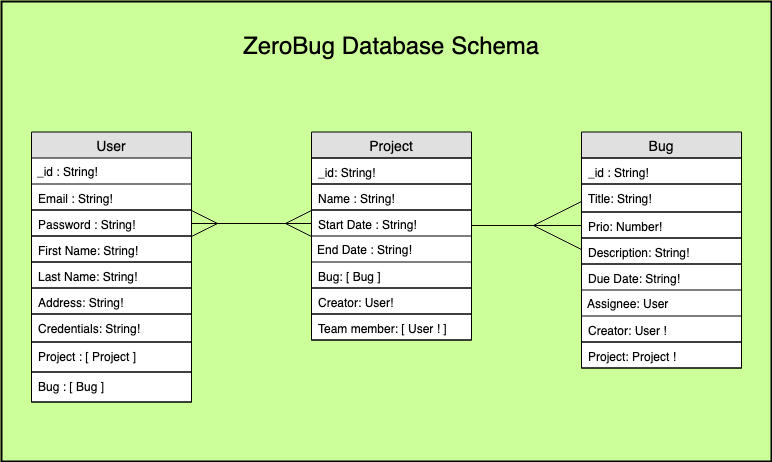

The diagram above was exported from draw.io. Its source (the exported page's mxGraphModel, read from the mxfile embedded in the PNG):
<mxGraphModel dx="786" dy="546" grid="1" gridSize="10" guides="1" tooltips="1" connect="1" arrows="1" fold="1" page="1" pageScale="1" pageWidth="1100" pageHeight="850" background="#CCFF99" math="0" shadow="0">
  <root>
    <mxCell id="0" />
    <mxCell id="1" parent="0" />
    <mxCell id="b464miWK1Xh6s0gzz7mY-67" value="" style="rounded=0;arcSize=10;strokeColor=#000000;fillColor=none;gradientColor=none;strokeWidth=2;shadow=0;labelBackgroundColor=none;fontSize=24;fontColor=none;" parent="1" vertex="1">
      <mxGeometry x="120" y="80" width="770" height="460" as="geometry" />
    </mxCell>
    <mxCell id="b464miWK1Xh6s0gzz7mY-13" value="User" style="swimlane;fontStyle=0;childLayout=stackLayout;horizontal=1;startSize=26;fillColor=#e0e0e0;horizontalStack=0;resizeParent=1;resizeParentMax=0;resizeLast=0;collapsible=1;marginBottom=0;swimlaneFillColor=#ffffff;align=center;fontSize=14;" parent="1" vertex="1">
      <mxGeometry x="150" y="210.5" width="160" height="270" as="geometry" />
    </mxCell>
    <mxCell id="b464miWK1Xh6s0gzz7mY-14" value="_id : String!" style="text;strokeColor=none;fillColor=none;spacingLeft=4;spacingRight=4;overflow=hidden;rotatable=0;points=[[0,0.5],[1,0.5]];portConstraint=eastwest;fontSize=12;" parent="b464miWK1Xh6s0gzz7mY-13" vertex="1">
      <mxGeometry y="26" width="160" height="26" as="geometry" />
    </mxCell>
    <mxCell id="b464miWK1Xh6s0gzz7mY-15" value="Email : String!" style="text;strokeColor=#000000;fillColor=none;spacingLeft=4;spacingRight=4;overflow=hidden;rotatable=0;points=[[0,0.5],[1,0.5]];portConstraint=eastwest;fontSize=12;" parent="b464miWK1Xh6s0gzz7mY-13" vertex="1">
      <mxGeometry y="52" width="160" height="26" as="geometry" />
    </mxCell>
    <mxCell id="b464miWK1Xh6s0gzz7mY-16" value="Password : String!" style="text;strokeColor=#000000;fillColor=none;spacingLeft=4;spacingRight=4;overflow=hidden;rotatable=0;points=[[0,0.5],[1,0.5]];portConstraint=eastwest;fontSize=12;" parent="b464miWK1Xh6s0gzz7mY-13" vertex="1">
      <mxGeometry y="78" width="160" height="26" as="geometry" />
    </mxCell>
    <mxCell id="b464miWK1Xh6s0gzz7mY-20" value="First Name: String!" style="text;strokeColor=#000000;fillColor=none;spacingLeft=4;spacingRight=4;overflow=hidden;rotatable=0;points=[[0,0.5],[1,0.5]];portConstraint=eastwest;fontSize=12;" parent="b464miWK1Xh6s0gzz7mY-13" vertex="1">
      <mxGeometry y="104" width="160" height="26" as="geometry" />
    </mxCell>
    <mxCell id="b464miWK1Xh6s0gzz7mY-21" value="Last Name: String!" style="text;strokeColor=#000000;fillColor=none;spacingLeft=4;spacingRight=4;overflow=hidden;rotatable=0;points=[[0,0.5],[1,0.5]];portConstraint=eastwest;fontSize=12;" parent="b464miWK1Xh6s0gzz7mY-13" vertex="1">
      <mxGeometry y="130" width="160" height="26" as="geometry" />
    </mxCell>
    <mxCell id="b464miWK1Xh6s0gzz7mY-22" value="Address: String!" style="text;strokeColor=#000000;fillColor=none;spacingLeft=4;spacingRight=4;overflow=hidden;rotatable=0;points=[[0,0.5],[1,0.5]];portConstraint=eastwest;fontSize=12;" parent="b464miWK1Xh6s0gzz7mY-13" vertex="1">
      <mxGeometry y="156" width="160" height="26" as="geometry" />
    </mxCell>
    <mxCell id="b464miWK1Xh6s0gzz7mY-17" value="Credentials: String!" style="text;strokeColor=#000000;fillColor=none;spacingLeft=4;spacingRight=4;overflow=hidden;rotatable=0;points=[[0,0.5],[1,0.5]];portConstraint=eastwest;fontSize=12;" parent="b464miWK1Xh6s0gzz7mY-13" vertex="1">
      <mxGeometry y="182" width="160" height="28" as="geometry" />
    </mxCell>
    <mxCell id="b464miWK1Xh6s0gzz7mY-19" value="Project : [ Project ] " style="text;strokeColor=#000000;fillColor=none;spacingLeft=4;spacingRight=4;overflow=hidden;rotatable=0;points=[[0,0.5],[1,0.5]];portConstraint=eastwest;fontSize=12;" parent="b464miWK1Xh6s0gzz7mY-13" vertex="1">
      <mxGeometry y="210" width="160" height="30" as="geometry" />
    </mxCell>
    <mxCell id="b464miWK1Xh6s0gzz7mY-47" value="Bug : [ Bug ]" style="text;strokeColor=#000000;fillColor=none;spacingLeft=4;spacingRight=4;overflow=hidden;rotatable=0;points=[[0,0.5],[1,0.5]];portConstraint=eastwest;fontSize=12;" parent="b464miWK1Xh6s0gzz7mY-13" vertex="1">
      <mxGeometry y="240" width="160" height="30" as="geometry" />
    </mxCell>
    <mxCell id="b464miWK1Xh6s0gzz7mY-23" value="Project" style="swimlane;fontStyle=0;childLayout=stackLayout;horizontal=1;startSize=26;fillColor=#e0e0e0;horizontalStack=0;resizeParent=1;resizeParentMax=0;resizeLast=0;collapsible=1;marginBottom=0;swimlaneFillColor=#ffffff;align=center;fontSize=14;strokeColor=#000000;" parent="1" vertex="1">
      <mxGeometry x="430" y="210.5" width="160" height="208" as="geometry" />
    </mxCell>
    <mxCell id="b464miWK1Xh6s0gzz7mY-24" value="_id: String!" style="text;strokeColor=#000000;fillColor=none;spacingLeft=4;spacingRight=4;overflow=hidden;rotatable=0;points=[[0,0.5],[1,0.5]];portConstraint=eastwest;fontSize=12;" parent="b464miWK1Xh6s0gzz7mY-23" vertex="1">
      <mxGeometry y="26" width="160" height="26" as="geometry" />
    </mxCell>
    <mxCell id="b464miWK1Xh6s0gzz7mY-25" value="Name : String!" style="text;strokeColor=#000000;fillColor=none;spacingLeft=4;spacingRight=4;overflow=hidden;rotatable=0;points=[[0,0.5],[1,0.5]];portConstraint=eastwest;fontSize=12;" parent="b464miWK1Xh6s0gzz7mY-23" vertex="1">
      <mxGeometry y="52" width="160" height="26" as="geometry" />
    </mxCell>
    <mxCell id="b464miWK1Xh6s0gzz7mY-26" value="Start Date : String!" style="text;strokeColor=#000000;fillColor=none;spacingLeft=4;spacingRight=4;overflow=hidden;rotatable=0;points=[[0,0.5],[1,0.5]];portConstraint=eastwest;fontSize=12;" parent="b464miWK1Xh6s0gzz7mY-23" vertex="1">
      <mxGeometry y="78" width="160" height="26" as="geometry" />
    </mxCell>
    <mxCell id="b464miWK1Xh6s0gzz7mY-32" value="End Date : String!" style="text;strokeColor=none;fillColor=none;spacingLeft=4;spacingRight=4;overflow=hidden;rotatable=0;points=[[0,0.5],[1,0.5]];portConstraint=eastwest;fontSize=12;" parent="b464miWK1Xh6s0gzz7mY-23" vertex="1">
      <mxGeometry y="104" width="160" height="26" as="geometry" />
    </mxCell>
    <mxCell id="b464miWK1Xh6s0gzz7mY-33" value="Bug: [ Bug ]" style="text;strokeColor=#000000;fillColor=none;spacingLeft=4;spacingRight=4;overflow=hidden;rotatable=0;points=[[0,0.5],[1,0.5]];portConstraint=eastwest;fontSize=12;" parent="b464miWK1Xh6s0gzz7mY-23" vertex="1">
      <mxGeometry y="130" width="160" height="26" as="geometry" />
    </mxCell>
    <mxCell id="b464miWK1Xh6s0gzz7mY-34" value="Creator: User!" style="text;strokeColor=#000000;fillColor=none;spacingLeft=4;spacingRight=4;overflow=hidden;rotatable=0;points=[[0,0.5],[1,0.5]];portConstraint=eastwest;fontSize=12;" parent="b464miWK1Xh6s0gzz7mY-23" vertex="1">
      <mxGeometry y="156" width="160" height="26" as="geometry" />
    </mxCell>
    <mxCell id="uWCzwFvwOjxYqWMEq02q-1" value="Team member: [ User ! ]" style="text;strokeColor=#000000;fillColor=none;spacingLeft=4;spacingRight=4;overflow=hidden;rotatable=0;points=[[0,0.5],[1,0.5]];portConstraint=eastwest;fontSize=12;" parent="b464miWK1Xh6s0gzz7mY-23" vertex="1">
      <mxGeometry y="182" width="160" height="26" as="geometry" />
    </mxCell>
    <mxCell id="b464miWK1Xh6s0gzz7mY-35" value="Bug" style="swimlane;fontStyle=0;childLayout=stackLayout;horizontal=1;startSize=26;fillColor=#e0e0e0;horizontalStack=0;resizeParent=1;resizeParentMax=0;resizeLast=0;collapsible=1;marginBottom=0;swimlaneFillColor=#ffffff;align=center;fontSize=14;strokeColor=#000000;" parent="1" vertex="1">
      <mxGeometry x="700" y="210.5" width="160" height="236" as="geometry" />
    </mxCell>
    <mxCell id="b464miWK1Xh6s0gzz7mY-36" value="_id : String!" style="text;strokeColor=#000000;fillColor=none;spacingLeft=4;spacingRight=4;overflow=hidden;rotatable=0;points=[[0,0.5],[1,0.5]];portConstraint=eastwest;fontSize=12;" parent="b464miWK1Xh6s0gzz7mY-35" vertex="1">
      <mxGeometry y="26" width="160" height="26" as="geometry" />
    </mxCell>
    <mxCell id="b464miWK1Xh6s0gzz7mY-37" value="Title: String!" style="text;strokeColor=#000000;fillColor=none;spacingLeft=4;spacingRight=4;overflow=hidden;rotatable=0;points=[[0,0.5],[1,0.5]];portConstraint=eastwest;fontSize=12;" parent="b464miWK1Xh6s0gzz7mY-35" vertex="1">
      <mxGeometry y="52" width="160" height="28" as="geometry" />
    </mxCell>
    <mxCell id="b464miWK1Xh6s0gzz7mY-38" value="Prio: Number! " style="text;strokeColor=#000000;fillColor=none;spacingLeft=4;spacingRight=4;overflow=hidden;rotatable=0;points=[[0,0.5],[1,0.5]];portConstraint=eastwest;fontSize=12;" parent="b464miWK1Xh6s0gzz7mY-35" vertex="1">
      <mxGeometry y="80" width="160" height="26" as="geometry" />
    </mxCell>
    <mxCell id="b464miWK1Xh6s0gzz7mY-39" value="Description: String!" style="text;strokeColor=#000000;fillColor=none;spacingLeft=4;spacingRight=4;overflow=hidden;rotatable=0;points=[[0,0.5],[1,0.5]];portConstraint=eastwest;fontSize=12;" parent="b464miWK1Xh6s0gzz7mY-35" vertex="1">
      <mxGeometry y="106" width="160" height="26" as="geometry" />
    </mxCell>
    <mxCell id="b464miWK1Xh6s0gzz7mY-41" value="Due Date: String!" style="text;strokeColor=#000000;fillColor=none;spacingLeft=4;spacingRight=4;overflow=hidden;rotatable=0;points=[[0,0.5],[1,0.5]];portConstraint=eastwest;fontSize=12;" parent="b464miWK1Xh6s0gzz7mY-35" vertex="1">
      <mxGeometry y="132" width="160" height="26" as="geometry" />
    </mxCell>
    <mxCell id="b464miWK1Xh6s0gzz7mY-42" value="Assignee: User" style="text;strokeColor=none;fillColor=none;spacingLeft=4;spacingRight=4;overflow=hidden;rotatable=0;points=[[0,0.5],[1,0.5]];portConstraint=eastwest;fontSize=12;" parent="b464miWK1Xh6s0gzz7mY-35" vertex="1">
      <mxGeometry y="158" width="160" height="26" as="geometry" />
    </mxCell>
    <mxCell id="uWCzwFvwOjxYqWMEq02q-2" value="Creator: User !" style="text;strokeColor=#000000;fillColor=none;spacingLeft=4;spacingRight=4;overflow=hidden;rotatable=0;points=[[0,0.5],[1,0.5]];portConstraint=eastwest;fontSize=12;" parent="b464miWK1Xh6s0gzz7mY-35" vertex="1">
      <mxGeometry y="184" width="160" height="26" as="geometry" />
    </mxCell>
    <mxCell id="b464miWK1Xh6s0gzz7mY-43" value="Project: Project !" style="text;strokeColor=#000000;fillColor=none;spacingLeft=4;spacingRight=4;overflow=hidden;rotatable=0;points=[[0,0.5],[1,0.5]];portConstraint=eastwest;fontSize=12;" parent="b464miWK1Xh6s0gzz7mY-35" vertex="1">
      <mxGeometry y="210" width="160" height="26" as="geometry" />
    </mxCell>
    <mxCell id="b464miWK1Xh6s0gzz7mY-53" style="edgeStyle=orthogonalEdgeStyle;rounded=0;orthogonalLoop=1;jettySize=auto;html=1;entryX=0;entryY=0.5;entryDx=0;entryDy=0;endArrow=ERmany;endFill=0;endSize=46;targetPerimeterSpacing=13;jumpStyle=sharp;" parent="1" source="b464miWK1Xh6s0gzz7mY-26" target="b464miWK1Xh6s0gzz7mY-38" edge="1">
      <mxGeometry relative="1" as="geometry">
        <Array as="points">
          <mxPoint x="610" y="303.5" />
          <mxPoint x="610" y="303.5" />
        </Array>
      </mxGeometry>
    </mxCell>
    <mxCell id="b464miWK1Xh6s0gzz7mY-61" style="edgeStyle=orthogonalEdgeStyle;rounded=0;jumpSize=9;orthogonalLoop=1;jettySize=auto;html=1;exitX=1;exitY=0.5;exitDx=0;exitDy=0;startSize=24;endArrow=ERmany;endFill=0;endSize=24;targetPerimeterSpacing=0;startArrow=ERmany;startFill=0;entryX=0;entryY=0.5;entryDx=0;entryDy=0;" parent="1" source="b464miWK1Xh6s0gzz7mY-16" target="b464miWK1Xh6s0gzz7mY-26" edge="1">
      <mxGeometry relative="1" as="geometry">
        <mxPoint x="420" y="299.5" as="targetPoint" />
      </mxGeometry>
    </mxCell>
    <mxCell id="b464miWK1Xh6s0gzz7mY-62" value="ZeroBug Database Schema" style="text;html=1;resizable=0;points=[];autosize=1;align=left;verticalAlign=top;spacingTop=-4;fontSize=24;" parent="1" vertex="1">
      <mxGeometry x="360" y="107.5" width="160" height="20" as="geometry" />
    </mxCell>
  </root>
</mxGraphModel>